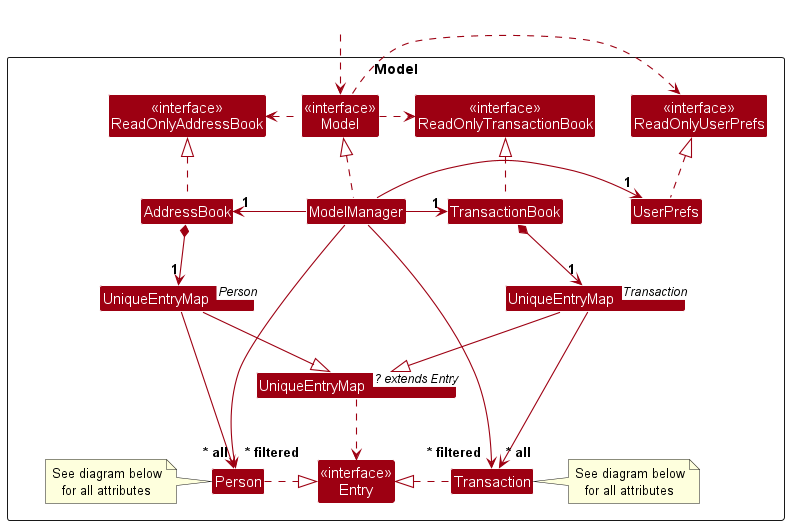

The diagram above was rendered by PlantUML. Its source (embedded in the PNG):
@startuml ModelClassDiagram
!include style.puml
skinparam arrowThickness 1.1
skinparam arrowColor MODEL_COLOR
skinparam classBackgroundColor MODEL_COLOR

Package Model as ModelPackage <<Rectangle>>{
Class "<<interface>>\nReadOnlyAddressBook" as ReadOnlyAddressBook
Class "<<interface>>\nReadOnlyTransactionBook" as ReadOnlyTransactionBook
Class "<<interface>>\nReadOnlyUserPrefs" as ReadOnlyUserPrefs
Class "<<interface>>\nModel" as Model
Class "<<interface>>\nEntry" as Entry
Class AddressBook
Class TransactionBook
Class ModelManager
Class UserPrefs

Class Person
note left: See diagram below\nfor all attributes
Class Transaction
note right: See diagram below\nfor all attributes

Class "UniqueEntryMap<? extends Entry>" as UniqueEntryMap_T
Class "UniqueEntryMap<Person>" as UniqueEntryMap_Person
Class "UniqueEntryMap<Transaction>" as UniqueEntryMap_Transaction
UniqueEntryMap_T <|-up- UniqueEntryMap_Person
UniqueEntryMap_T <|-up- UniqueEntryMap_Transaction
UniqueEntryMap_T .down.> Entry
UniqueEntryMap_T -[hidden]up-> ModelManager

Class I #FFFFFF
}

Class HiddenOutside #FFFFFF
HiddenOutside ..> Model

AddressBook .up.|> ReadOnlyAddressBook
TransactionBook .up.|> ReadOnlyTransactionBook

ModelManager .up.|> Model
Model .right.> ReadOnlyUserPrefs
Model .left.> ReadOnlyAddressBook
Model .right.> ReadOnlyTransactionBook
ModelManager -left-> "1" AddressBook
ModelManager -right-> "1" UserPrefs
ModelManager -right-> "1" TransactionBook
UserPrefs .up.|> ReadOnlyUserPrefs

AddressBook *--> "1" UniqueEntryMap_Person
UniqueEntryMap_Person --> "~* all" Person
UniqueEntryMap_Transaction --> "~* all" Transaction
Person .right.|> Entry
TransactionBook *--> "1" UniqueEntryMap_Transaction
Transaction .left.|> Entry

Person -[hidden]up-> UniqueEntryMap_T

ModelManager --> "~* filtered" Person
ModelManager --> "~* filtered" Transaction
@enduml